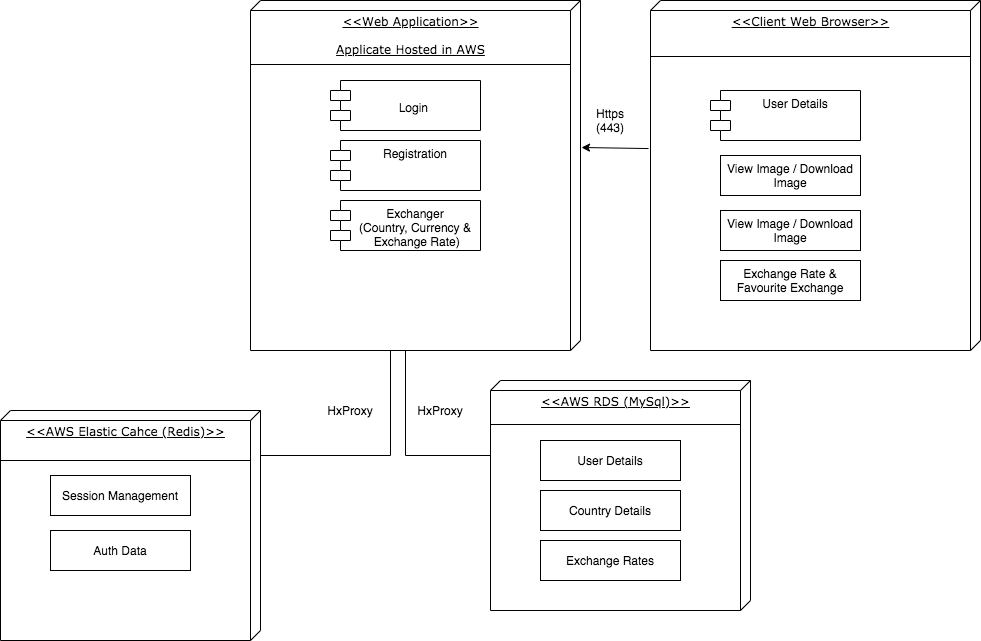

The diagram above was exported from draw.io. Its source (the exported page's mxGraphModel, read from the mxfile embedded in the PNG):
<mxGraphModel dx="2046" dy="452" grid="1" gridSize="10" guides="1" tooltips="1" connect="1" arrows="1" fold="1" page="1" pageScale="1" pageWidth="1100" pageHeight="850" background="#ffffff" math="0" shadow="0">
  <root>
    <mxCell id="0" />
    <mxCell id="1" parent="0" />
    <mxCell id="39150e848f15840c-1" value="&amp;lt;&amp;lt;Web Application&amp;gt;&amp;gt;&lt;br&gt;&lt;br&gt;Applicate Hosted in AWS" style="verticalAlign=top;align=center;spacingTop=8;spacingLeft=2;spacingRight=12;shape=cube;size=10;direction=south;fontStyle=4;html=1;rounded=0;shadow=0;comic=0;labelBackgroundColor=none;strokeWidth=1;fontFamily=Verdana;fontSize=12" parent="1" vertex="1">
      <mxGeometry x="130" y="30" width="330" height="350" as="geometry" />
    </mxCell>
    <mxCell id="39150e848f15840c-2" value="&amp;lt;&amp;lt;Client Web Browser&amp;gt;&amp;gt;" style="verticalAlign=top;align=center;spacingTop=8;spacingLeft=2;spacingRight=12;shape=cube;size=10;direction=south;fontStyle=4;html=1;rounded=0;shadow=0;comic=0;labelBackgroundColor=none;strokeWidth=1;fontFamily=Verdana;fontSize=12" parent="1" vertex="1">
      <mxGeometry x="530" y="30" width="330" height="350" as="geometry" />
    </mxCell>
    <mxCell id="39150e848f15840c-3" value="&amp;lt;&amp;lt;AWS RDS (MySql)&amp;gt;&amp;gt;" style="verticalAlign=top;align=center;spacingTop=8;spacingLeft=2;spacingRight=12;shape=cube;size=10;direction=south;fontStyle=4;html=1;rounded=0;shadow=0;comic=0;labelBackgroundColor=none;strokeWidth=1;fontFamily=Verdana;fontSize=12" parent="1" vertex="1">
      <mxGeometry x="370" y="410" width="260" height="230" as="geometry" />
    </mxCell>
    <mxCell id="39150e848f15840c-18" style="edgeStyle=orthogonalEdgeStyle;rounded=0;html=1;labelBackgroundColor=none;startArrow=none;startFill=0;startSize=8;endArrow=none;endFill=0;endSize=16;fontFamily=Verdana;fontSize=12;" parent="1" source="39150e848f15840c-3" target="39150e848f15840c-1" edge="1">
      <mxGeometry relative="1" as="geometry">
        <Array as="points">
          <mxPoint x="285" y="485" />
        </Array>
      </mxGeometry>
    </mxCell>
    <mxCell id="zDheZYeWZBcSEDkKI0ea-3" value="&#10;Login " style="shape=module;align=left;spacingLeft=20;align=center;verticalAlign=top;" vertex="1" parent="1">
      <mxGeometry x="210" y="110" width="150" height="50" as="geometry" />
    </mxCell>
    <mxCell id="zDheZYeWZBcSEDkKI0ea-4" value="" style="line;strokeWidth=1;fillColor=none;align=left;verticalAlign=middle;spacingTop=-1;spacingLeft=3;spacingRight=3;rotatable=0;labelPosition=right;points=[];portConstraint=eastwest;" vertex="1" parent="1">
      <mxGeometry x="130" y="90" width="320" height="8" as="geometry" />
    </mxCell>
    <mxCell id="zDheZYeWZBcSEDkKI0ea-5" value="Registration" style="shape=module;align=left;spacingLeft=20;align=center;verticalAlign=top;" vertex="1" parent="1">
      <mxGeometry x="210" y="170" width="150" height="50" as="geometry" />
    </mxCell>
    <mxCell id="zDheZYeWZBcSEDkKI0ea-7" value="Exchanger &#10;(Country, Currency &amp;&#10; Exchange Rate)" style="shape=module;align=left;spacingLeft=20;align=center;verticalAlign=top;" vertex="1" parent="1">
      <mxGeometry x="210" y="230" width="150" height="50" as="geometry" />
    </mxCell>
    <mxCell id="zDheZYeWZBcSEDkKI0ea-8" value="" style="line;strokeWidth=1;fillColor=none;align=left;verticalAlign=middle;spacingTop=-1;spacingLeft=3;spacingRight=3;rotatable=0;labelPosition=right;points=[];portConstraint=eastwest;" vertex="1" parent="1">
      <mxGeometry x="530" y="82" width="320" height="8" as="geometry" />
    </mxCell>
    <mxCell id="zDheZYeWZBcSEDkKI0ea-9" value="User Details" style="shape=module;align=left;spacingLeft=20;align=center;verticalAlign=top;" vertex="1" parent="1">
      <mxGeometry x="590" y="120" width="150" height="50" as="geometry" />
    </mxCell>
    <mxCell id="zDheZYeWZBcSEDkKI0ea-13" value="View Image / Download Image" style="rounded=0;whiteSpace=wrap;html=1;" vertex="1" parent="1">
      <mxGeometry x="600" y="240" width="140" height="40" as="geometry" />
    </mxCell>
    <mxCell id="zDheZYeWZBcSEDkKI0ea-14" value="View Image / Download Image" style="rounded=0;whiteSpace=wrap;html=1;" vertex="1" parent="1">
      <mxGeometry x="600" y="185" width="140" height="40" as="geometry" />
    </mxCell>
    <mxCell id="zDheZYeWZBcSEDkKI0ea-15" value="Exchange Rate &amp;amp; Favourite Exchange" style="rounded=0;whiteSpace=wrap;html=1;" vertex="1" parent="1">
      <mxGeometry x="600" y="290" width="140" height="40" as="geometry" />
    </mxCell>
    <mxCell id="zDheZYeWZBcSEDkKI0ea-16" value="" style="line;strokeWidth=1;fillColor=none;align=left;verticalAlign=middle;spacingTop=-1;spacingLeft=3;spacingRight=3;rotatable=0;labelPosition=right;points=[];portConstraint=eastwest;" vertex="1" parent="1">
      <mxGeometry x="370" y="450" width="250" height="8" as="geometry" />
    </mxCell>
    <mxCell id="zDheZYeWZBcSEDkKI0ea-17" value="User Details" style="rounded=0;whiteSpace=wrap;html=1;" vertex="1" parent="1">
      <mxGeometry x="420" y="470" width="140" height="40" as="geometry" />
    </mxCell>
    <mxCell id="zDheZYeWZBcSEDkKI0ea-18" value="Country Details" style="rounded=0;whiteSpace=wrap;html=1;" vertex="1" parent="1">
      <mxGeometry x="420" y="520" width="140" height="40" as="geometry" />
    </mxCell>
    <mxCell id="zDheZYeWZBcSEDkKI0ea-19" value="Exchange Rates" style="rounded=0;whiteSpace=wrap;html=1;" vertex="1" parent="1">
      <mxGeometry x="420" y="570" width="140" height="40" as="geometry" />
    </mxCell>
    <mxCell id="zDheZYeWZBcSEDkKI0ea-20" value="&amp;lt;&amp;lt;AWS Elastic Cahce (Redis)&amp;gt;&amp;gt;" style="verticalAlign=top;align=center;spacingTop=8;spacingLeft=2;spacingRight=12;shape=cube;size=10;direction=south;fontStyle=4;html=1;rounded=0;shadow=0;comic=0;labelBackgroundColor=none;strokeWidth=1;fontFamily=Verdana;fontSize=12" vertex="1" parent="1">
      <mxGeometry x="-120" y="440" width="260" height="230" as="geometry" />
    </mxCell>
    <mxCell id="zDheZYeWZBcSEDkKI0ea-21" value="" style="line;strokeWidth=1;fillColor=none;align=left;verticalAlign=middle;spacingTop=-1;spacingLeft=3;spacingRight=3;rotatable=0;labelPosition=right;points=[];portConstraint=eastwest;" vertex="1" parent="1">
      <mxGeometry x="-120" y="486" width="250" height="8" as="geometry" />
    </mxCell>
    <mxCell id="zDheZYeWZBcSEDkKI0ea-22" value="Session Management" style="rounded=0;whiteSpace=wrap;html=1;" vertex="1" parent="1">
      <mxGeometry x="-70" y="505" width="140" height="40" as="geometry" />
    </mxCell>
    <mxCell id="zDheZYeWZBcSEDkKI0ea-23" value="Auth Data" style="rounded=0;whiteSpace=wrap;html=1;" vertex="1" parent="1">
      <mxGeometry x="-70" y="560" width="140" height="40" as="geometry" />
    </mxCell>
    <mxCell id="zDheZYeWZBcSEDkKI0ea-24" style="edgeStyle=orthogonalEdgeStyle;rounded=0;html=1;labelBackgroundColor=none;startArrow=none;startFill=0;startSize=8;endArrow=none;endFill=0;endSize=16;fontFamily=Verdana;fontSize=12;exitX=0.226;exitY=0;exitDx=0;exitDy=0;exitPerimeter=0;" edge="1" parent="1" source="zDheZYeWZBcSEDkKI0ea-20">
      <mxGeometry relative="1" as="geometry">
        <Array as="points">
          <mxPoint x="140" y="485" />
          <mxPoint x="270" y="485" />
        </Array>
        <mxPoint x="355" y="485" as="sourcePoint" />
        <mxPoint x="270" y="380" as="targetPoint" />
      </mxGeometry>
    </mxCell>
    <mxCell id="zDheZYeWZBcSEDkKI0ea-25" value="" style="endArrow=classic;html=1;entryX=0.42;entryY=-0.003;entryDx=0;entryDy=0;entryPerimeter=0;exitX=0.423;exitY=1.006;exitDx=0;exitDy=0;exitPerimeter=0;" edge="1" parent="1" source="39150e848f15840c-2" target="39150e848f15840c-1">
      <mxGeometry width="50" height="50" relative="1" as="geometry">
        <mxPoint x="450" y="230" as="sourcePoint" />
        <mxPoint x="500" y="180" as="targetPoint" />
      </mxGeometry>
    </mxCell>
    <mxCell id="zDheZYeWZBcSEDkKI0ea-26" value="HxProxy" style="text;html=1;strokeColor=none;fillColor=none;align=center;verticalAlign=middle;whiteSpace=wrap;rounded=0;" vertex="1" parent="1">
      <mxGeometry x="300" y="430" width="40" height="20" as="geometry" />
    </mxCell>
    <mxCell id="zDheZYeWZBcSEDkKI0ea-27" value="HxProxy" style="text;html=1;strokeColor=none;fillColor=none;align=center;verticalAlign=middle;whiteSpace=wrap;rounded=0;" vertex="1" parent="1">
      <mxGeometry x="210" y="430" width="40" height="20" as="geometry" />
    </mxCell>
    <mxCell id="zDheZYeWZBcSEDkKI0ea-28" value="Https (443)" style="text;html=1;strokeColor=none;fillColor=none;align=center;verticalAlign=middle;whiteSpace=wrap;rounded=0;" vertex="1" parent="1">
      <mxGeometry x="470" y="140" width="40" height="20" as="geometry" />
    </mxCell>
  </root>
</mxGraphModel>